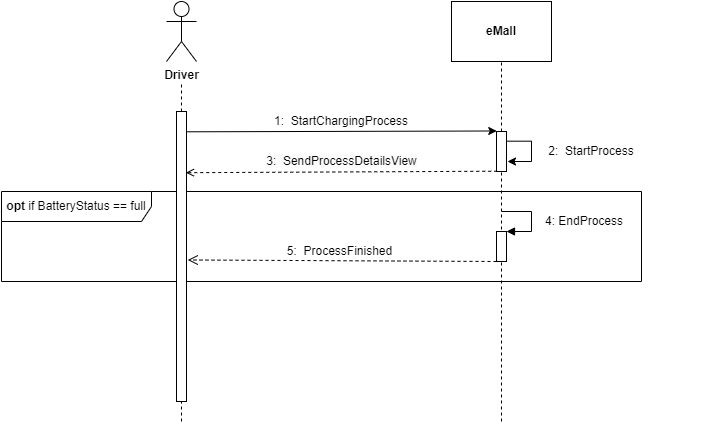

The diagram above was exported from draw.io. Its source (the exported page's mxGraphModel, read from the mxfile embedded in the PNG):
<mxGraphModel dx="1459" dy="246" grid="1" gridSize="10" guides="1" tooltips="1" connect="1" arrows="1" fold="1" page="1" pageScale="1" pageWidth="827" pageHeight="1169" math="0" shadow="0">
  <root>
    <mxCell id="0" />
    <mxCell id="1" parent="0" />
    <mxCell id="lWAE6b5x7Sb0HJIetKt8-1" value="&lt;b&gt;Driver&lt;/b&gt;" style="shape=umlActor;verticalLabelPosition=bottom;verticalAlign=top;html=1;outlineConnect=0;" parent="1" vertex="1">
      <mxGeometry x="145" y="100" width="30" height="60" as="geometry" />
    </mxCell>
    <mxCell id="lWAE6b5x7Sb0HJIetKt8-5" value="" style="endArrow=none;dashed=1;html=1;rounded=0;startArrow=none;" parent="1" edge="1">
      <mxGeometry width="50" height="50" relative="1" as="geometry">
        <mxPoint x="160.00000000000023" y="210" as="sourcePoint" />
        <mxPoint x="160" y="180" as="targetPoint" />
      </mxGeometry>
    </mxCell>
    <mxCell id="lWAE6b5x7Sb0HJIetKt8-9" value="" style="endArrow=none;dashed=1;html=1;rounded=0;" parent="1" edge="1">
      <mxGeometry width="50" height="50" relative="1" as="geometry">
        <mxPoint x="160" y="520" as="sourcePoint" />
        <mxPoint x="160.00000000000023" y="500.0000000000001" as="targetPoint" />
      </mxGeometry>
    </mxCell>
    <mxCell id="lWAE6b5x7Sb0HJIetKt8-11" value="&lt;b&gt;eMall&lt;/b&gt;" style="rounded=0;whiteSpace=wrap;html=1;" parent="1" vertex="1">
      <mxGeometry x="430" y="100" width="100" height="60" as="geometry" />
    </mxCell>
    <mxCell id="lWAE6b5x7Sb0HJIetKt8-13" value="" style="endArrow=none;dashed=1;html=1;rounded=0;entryX=0.5;entryY=1;entryDx=0;entryDy=0;startArrow=none;" parent="1" source="kItAYy0Py_0ZeMPT4zTR-1" target="lWAE6b5x7Sb0HJIetKt8-11" edge="1">
      <mxGeometry width="50" height="50" relative="1" as="geometry">
        <mxPoint x="480" y="520" as="sourcePoint" />
        <mxPoint x="560" y="270" as="targetPoint" />
      </mxGeometry>
    </mxCell>
    <mxCell id="lWAE6b5x7Sb0HJIetKt8-15" value="" style="endArrow=classic;html=1;rounded=0;exitX=1.033;exitY=0.07;exitDx=0;exitDy=0;entryX=0.024;entryY=-0.013;entryDx=0;entryDy=0;entryPerimeter=0;exitPerimeter=0;" parent="1" source="5frITKg-31lZmuIQm4Em-1" target="kItAYy0Py_0ZeMPT4zTR-1" edge="1">
      <mxGeometry width="50" height="50" relative="1" as="geometry">
        <mxPoint x="510" y="320" as="sourcePoint" />
        <mxPoint x="480" y="230" as="targetPoint" />
      </mxGeometry>
    </mxCell>
    <mxCell id="lWAE6b5x7Sb0HJIetKt8-16" value="1:&amp;nbsp; StartChargingProcess" style="text;html=1;strokeColor=none;fillColor=none;align=center;verticalAlign=middle;whiteSpace=wrap;rounded=0;" parent="1" vertex="1">
      <mxGeometry x="170" y="210" width="300" height="20" as="geometry" />
    </mxCell>
    <mxCell id="lWAE6b5x7Sb0HJIetKt8-23" value="&lt;span style=&quot;font-size: 12px; background-color: rgb(251, 251, 251);&quot;&gt;3:&amp;nbsp; SendProcessDetailsView&lt;br&gt;&lt;/span&gt;" style="endArrow=open;dashed=1;html=1;rounded=0;exitX=0.077;exitY=0.993;exitDx=0;exitDy=0;exitPerimeter=0;entryX=0.943;entryY=0.211;entryDx=0;entryDy=0;entryPerimeter=0;" parent="1" source="kItAYy0Py_0ZeMPT4zTR-1" target="5frITKg-31lZmuIQm4Em-1" edge="1">
      <mxGeometry x="0.0027" y="-10" width="160" relative="1" as="geometry">
        <mxPoint x="470" y="270" as="sourcePoint" />
        <mxPoint x="160" y="270" as="targetPoint" />
        <mxPoint as="offset" />
      </mxGeometry>
    </mxCell>
    <mxCell id="Qh-QurimO5sEHEWYhs1T-10" value="" style="edgeStyle=orthogonalEdgeStyle;rounded=0;orthogonalLoop=1;jettySize=auto;html=1;" parent="1" edge="1">
      <mxGeometry relative="1" as="geometry">
        <mxPoint x="520" y="395" as="sourcePoint" />
      </mxGeometry>
    </mxCell>
    <mxCell id="Qh-QurimO5sEHEWYhs1T-30" value="2:&amp;nbsp; StartProcess" style="text;html=1;strokeColor=none;fillColor=none;align=center;verticalAlign=middle;whiteSpace=wrap;rounded=0;" parent="1" vertex="1">
      <mxGeometry x="460" y="245" width="220" height="10" as="geometry" />
    </mxCell>
    <mxCell id="kItAYy0Py_0ZeMPT4zTR-3" style="edgeStyle=orthogonalEdgeStyle;rounded=0;orthogonalLoop=1;jettySize=auto;html=1;exitX=1.069;exitY=0.242;exitDx=0;exitDy=0;exitPerimeter=0;" parent="1" source="kItAYy0Py_0ZeMPT4zTR-1" edge="1">
      <mxGeometry relative="1" as="geometry">
        <mxPoint x="486" y="260" as="targetPoint" />
        <Array as="points">
          <mxPoint x="510" y="240" />
          <mxPoint x="510" y="260" />
        </Array>
      </mxGeometry>
    </mxCell>
    <mxCell id="kItAYy0Py_0ZeMPT4zTR-1" value="" style="html=1;points=[];perimeter=orthogonalPerimeter;" parent="1" vertex="1">
      <mxGeometry x="475" y="230" width="10" height="40" as="geometry" />
    </mxCell>
    <mxCell id="kItAYy0Py_0ZeMPT4zTR-2" value="" style="endArrow=none;dashed=1;html=1;rounded=0;entryX=0.5;entryY=1;entryDx=0;entryDy=0;" parent="1" target="kItAYy0Py_0ZeMPT4zTR-1" edge="1">
      <mxGeometry width="50" height="50" relative="1" as="geometry">
        <mxPoint x="480" y="520" as="sourcePoint" />
        <mxPoint x="480" y="160" as="targetPoint" />
      </mxGeometry>
    </mxCell>
    <mxCell id="kItAYy0Py_0ZeMPT4zTR-4" value="&lt;b&gt;opt&lt;/b&gt; if BatteryStatus == full" style="shape=umlFrame;whiteSpace=wrap;html=1;width=150;height=30;" parent="1" vertex="1">
      <mxGeometry x="-20" y="290" width="640" height="90" as="geometry" />
    </mxCell>
    <mxCell id="kItAYy0Py_0ZeMPT4zTR-5" value="" style="html=1;points=[];perimeter=orthogonalPerimeter;" parent="1" vertex="1">
      <mxGeometry x="475" y="330" width="10" height="30" as="geometry" />
    </mxCell>
    <mxCell id="kItAYy0Py_0ZeMPT4zTR-6" value="&lt;font style=&quot;font-size: 12px;&quot;&gt;4: EndProcess&lt;/font&gt;" style="edgeStyle=orthogonalEdgeStyle;html=1;align=left;spacingLeft=2;endArrow=block;rounded=0;entryX=1;entryY=0;" parent="1" target="kItAYy0Py_0ZeMPT4zTR-5" edge="1">
      <mxGeometry x="0.0667" y="10" relative="1" as="geometry">
        <mxPoint x="480" y="310" as="sourcePoint" />
        <Array as="points">
          <mxPoint x="510" y="310" />
        </Array>
        <mxPoint as="offset" />
      </mxGeometry>
    </mxCell>
    <mxCell id="kItAYy0Py_0ZeMPT4zTR-8" value="&lt;font style=&quot;font-size: 12px;&quot;&gt;5:&amp;nbsp; ProcessFinished&lt;/font&gt;" style="html=1;verticalAlign=bottom;endArrow=open;dashed=1;endSize=8;rounded=0;entryX=1.126;entryY=0.512;entryDx=0;entryDy=0;entryPerimeter=0;" parent="1" target="5frITKg-31lZmuIQm4Em-1" edge="1">
      <mxGeometry x="0.0167" relative="1" as="geometry">
        <mxPoint x="475" y="360" as="sourcePoint" />
        <mxPoint x="160" y="360" as="targetPoint" />
        <mxPoint as="offset" />
      </mxGeometry>
    </mxCell>
    <mxCell id="5frITKg-31lZmuIQm4Em-1" value="" style="html=1;points=[];perimeter=orthogonalPerimeter;" vertex="1" parent="1">
      <mxGeometry x="155" y="210" width="10" height="290" as="geometry" />
    </mxCell>
  </root>
</mxGraphModel>